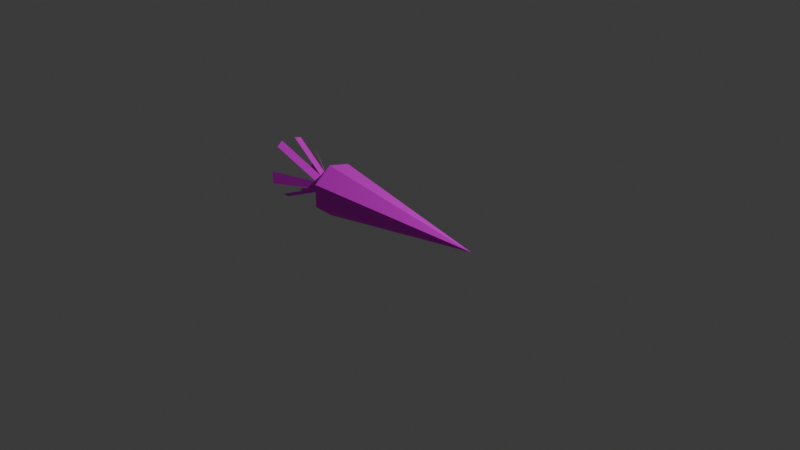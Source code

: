 # Source: carrot.blend  (saved by Blender 4.1.24; exported with 4.5.12 LTS)
import bpy
from mathutils import Matrix  # noqa: F401  (used for matrix-valued properties, if any)

bpy.ops.wm.read_factory_settings(use_empty=True)
scene = bpy.context.scene
scene.name = 'Scene'

# ---- collections
col_collection = bpy.data.collections.new('Collection'); scene.collection.children.link(col_collection)

# ---- images (referenced by path relative to the original .blend; pixels are not part of the script)
import os
ASSET_DIR = os.environ.get("B2B_ASSET_DIR", "")  # directory of the original .blend (textures are referenced by path, not embedded)
HERE = os.path.dirname(os.path.abspath(__file__))  # packed textures are extracted next to this script under _unpacked/

def load_image(name, relpath, width, height, colorspace="sRGB"):
    """Load a texture the original file referenced (path relative to the .blend, or extracted next to this script)."""
    p = next((c for c in (os.path.join(HERE, relpath), os.path.join(ASSET_DIR, relpath)) if relpath and os.path.exists(c)), "")
    if p:
        img = bpy.data.images.load(p, check_existing=True)
        img.name = name
    else:  # same state as the original file: an image datablock whose file is absent (Cycles renders it pink)
        img = bpy.data.images.new(name, width, height)
        img.source = "FILE"
        img.filepath = "//" + (relpath or name)
    img.colorspace_settings.name = colorspace
    return img
img_diffuse_png_001 = load_image('diffuse.png.001', 'diffuse.png', 1024, 1024, 'sRGB')

# ---- materials (node trees are filled in below, after node groups)
mat_carrot = bpy.data.materials.new('carrot')
mat_carrot.use_transparent_shadow = False

# ---- material node trees
mat_carrot.use_nodes = True; mat_carrot.node_tree.nodes.clear()
_N = mat_carrot.node_tree.nodes; _L = mat_carrot.node_tree.links
n0 = _N.new('ShaderNodeBsdfPrincipled'); n0.name = 'Principled BSDF'; n0.location = (10, 300)
n0.inputs[2].default_value = 1.0
n1 = _N.new('ShaderNodeOutputMaterial'); n1.name = 'Material Output'; n1.location = (300, 300)
n2 = _N.new('ShaderNodeTexImage'); n2.name = 'Image Texture'; n2.location = (-280, 280)
n2.image = img_diffuse_png_001
n2.interpolation = 'Closest'
_L.new(n0.outputs[0], n1.inputs[0])
_L.new(n2.outputs[0], n0.inputs[0])
n1.is_active_output = True

# ---- world
world_world = bpy.data.worlds.new('World'); scene.world = world_world
world_world.use_nodes = True; world_world.node_tree.nodes.clear()
_N = world_world.node_tree.nodes; _L = world_world.node_tree.links
n0 = _N.new('ShaderNodeOutputWorld'); n0.name = 'World Output'; n0.location = (300, 300)
n1 = _N.new('ShaderNodeBackground'); n1.name = 'Background'; n1.location = (10, 300)
n1.inputs[0].default_value = (0.05088, 0.05088, 0.05088, 1.0)
_L.new(n1.outputs[0], n0.inputs[0])
n0.is_active_output = True
world_world.color = (0.05088, 0.05088, 0.05088)
world_world.use_sun_shadow = False
world_world.sun_shadow_jitter_overblur = 0.0

# ---- cameras
cam_camera = bpy.data.cameras.new('Camera')
cam_camera.clip_end = 100.0
cam_camera.ortho_scale = 7.314

# ---- lights
light_light = bpy.data.lights.new('Light', 'POINT')
light_light.transmission_factor = 0.0
light_light.energy = 1000.0
light_light.shadow_soft_size = 0.1
light_light.shadow_maximum_resolution = 0.006
light_light.use_absolute_resolution = True

# ---- meshes
me_cone = bpy.data.meshes.new('Cone')
me_cone.from_pydata([(9.403e-09, 0.0962, -1.215), (0.07522, 0.05998, -1.215), (0.09379, -0.02141, -1.215), (0.04174, -0.08668, -1.215), (-0.04174, -0.08668, -1.215), (-0.09379, -0.02141, -1.215), (-0.07522, 0.05998, -1.215), (0.0, 0.0, 1.0), (0.0, 0.3, -1.0), (0.2345, 0.187, -1.0), (0.2925, -0.06676, -1.0), (0.1302, -0.2703, -1.0), (-0.1302, -0.2703, -1.0), (-0.2925, -0.06676, -1.0), (-0.2345, 0.187, -1.0), (0.07301, -0.305, -1.697), (-0.07301, -0.305, -1.697), (-0.3561, -0.244, -1.662), (-0.4082, -0.1787, -1.662), (-0.432, -0.05424, -1.598), (-0.4134, 0.02715, -1.598), (-0.14, 0.2555, -1.591), (-0.2152, 0.2193, -1.591), (0.02528, 0.3605, -1.813), (0.1005, 0.3243, -1.813), (0.2654, 0.1549, -1.724), (0.284, 0.07351, -1.724), (0.2967, -0.09739, -1.703), (0.2446, -0.1627, -1.703)], [], [(8, 7, 9), (9, 7, 10), (10, 7, 11), (11, 7, 12), (12, 7, 13), (0, 1, 2, 3, 4, 5, 6), (13, 7, 14), (14, 7, 8), (1, 0, 8, 9), (2, 1, 9, 10), (3, 2, 10, 11), (4, 3, 11, 12), (5, 4, 12, 13), (6, 5, 13, 14), (0, 6, 14, 8), (3, 4, 16, 15), (4, 5, 18, 17), (5, 6, 20, 19), (6, 0, 21, 22), (0, 1, 24, 23), (1, 2, 26, 25), (2, 3, 28, 27)])
_uv = me_cone.uv_layers.new(name='UVMap')
_uv.uv.foreach_set('vector', [0.5732, 0.6845, 0.5732, -5.417e-09, 0.6877, 0.6841, 0.1145, 0.6844, 0.1719, -1.503e-08, 0.2293, 0.6844, 0.2293, 0.6845, 0.2293, -1.544e-08, 0.3438, 0.6841, 0.0, 0.6845, 1.142e-08, -2.707e-08, 0.1145, 0.6841, 0.3438, 0.6841, 0.4584, -1.602e-08, 0.4584, 0.6845, 0.9472, 0.166, 0.9313, 0.1992, 0.8954, 0.2074, 0.8666, 0.1844, 0.8666, 0.1476, 0.8954, 0.1247, 0.9313, 0.1329, 0.4584, 0.6844, 0.5158, -1.881e-08, 0.5732, 0.6844, 0.6877, 0.6845, 0.6877, -2.803e-09, 0.8022, 0.6841, 0.1029, 0.1506, 0.06611, 0.1506, 0.02712, 0.02592, 0.1419, 0.02592, 0.878, 0.3579, 0.8412, 0.3579, 0.8022, 0.2332, 0.917, 0.2332, 0.878, 0.6072, 0.8412, 0.6072, 0.8022, 0.4826, 0.917, 0.4826, 0.3354, 0.1265, 0.2986, 0.1265, 0.2597, 0.001786, 0.3744, 0.001786, 0.9424, 0.1247, 0.9056, 0.1247, 0.8666, 0.0, 0.9814, 0.0, 0.878, 0.4826, 0.8412, 0.4826, 0.8022, 0.3579, 0.917, 0.3579, 0.3354, 0.2512, 0.2986, 0.2512, 0.2597, 0.1265, 0.3744, 0.1265, 0.2438, 0.8462, 0.2439, 0.883, 0.01071, 0.897, 0.01064, 0.8326, 0.4788, 0.9166, 0.4741, 0.9531, 0.2233, 0.9531, 0.228, 0.9166, 0.231, 0.9531, 0.2387, 0.9891, 0.01317, 0.9891, 0.005457, 0.9531, 0.2184, 0.9166, 0.2233, 0.9531, 0.03308, 0.9531, 0.02821, 0.9166, 0.7671, 0.9166, 0.7723, 0.953, 0.484, 0.953, 0.4788, 0.9166, 0.7689, 0.953, 0.7723, 0.9897, 0.5293, 0.9897, 0.5259, 0.953, 0.4742, 0.9531, 0.4788, 0.9896, 0.2434, 0.9896, 0.2387, 0.9531])
me_cone.materials.append(mat_carrot)
me_cone.update()

# ---- objects
ob_light = bpy.data.objects.new('Light', light_light)
ob_camera = bpy.data.objects.new('Camera', cam_camera)
ob_cone = bpy.data.objects.new('Cone', me_cone)

# ---- transforms, parenting, visibility, modifiers, constraints
ob_light.location = (4.076, 1.005, 5.904)
ob_light.rotation_euler = (0.6503, 0.05522, 1.866)
ob_light.lock_rotations_4d = False
ob_light.empty_display_type = 'ARROWS'
ob_light.color = (0.0, 0.0, 0.0, 0.0)
ob_light.lineart.crease_threshold = 0.0
ob_camera.location = (7.359, -6.926, 4.958)
ob_camera.rotation_euler = (1.109, 0.0, 0.8149)
ob_camera.lock_rotations_4d = False
ob_camera.empty_display_type = 'ARROWS'
ob_camera.color = (0.0, 0.0, 0.0, 0.0)
ob_camera.display_type = 'WIRE'
ob_camera.lineart.crease_threshold = 0.0
ob_cone.location = (0.0, 0.0, 0.0)
ob_cone.rotation_euler = (0.0, 1.571, 0.0)

# ---- collection membership
col_collection.objects.link(ob_light)
col_collection.objects.link(ob_camera)
col_collection.objects.link(ob_cone)

# ---- scene / render settings (as saved in the file)
scene.camera = ob_camera
scene.frame_start = 1; scene.frame_end = 250; scene.frame_set(1)
scene.render.engine = 'BLENDER_EEVEE_NEXT'
scene.cycles.sampling_pattern = 'TABULATED_SOBOL'
scene.eevee.ray_tracing_options.trace_max_roughness = 0.0
bpy.context.view_layer.update()
